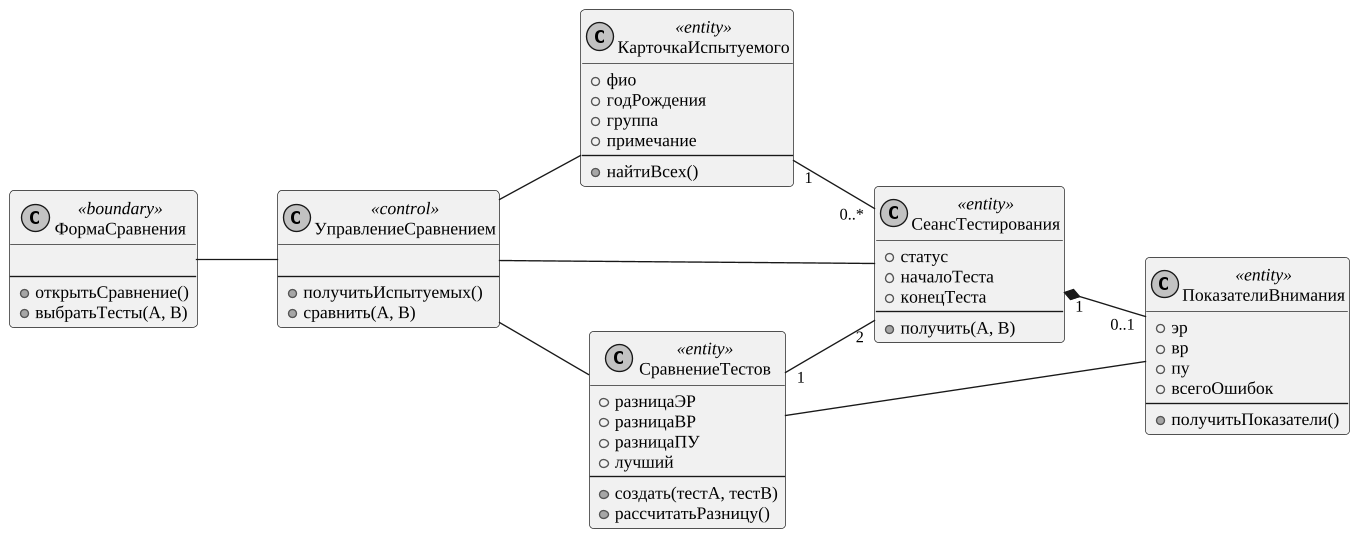

The diagram above was rendered by PlantUML. Its source (embedded in the PNG):
@startuml
skinparam monochrome true
skinparam shadowing false
skinparam defaultFontName "Liberation Serif"
skinparam defaultFontSize 13
skinparam dpi 130
skinparam ArrowFontSize 12
skinparam roundcorner 6
skinparam wrapWidth 320
left to right direction
class ФормаСравнения <<boundary>> {

--
+ открытьСравнение()
+ выбратьТесты(A, B)
}
class УправлениеСравнением <<control>> {

--
+ получитьИспытуемых()
+ сравнить(A, B)
}
class КарточкаИспытуемого <<entity>> {
+ фио
+ годРождения
+ группа
+ примечание
--
+ найтиВсех()
}
class СеансТестирования <<entity>> {
+ статус
+ началоТеста
+ конецТеста
--
+ получить(A, B)
}
class СравнениеТестов <<entity>> {
+ разницаЭР
+ разницаВР
+ разницаПУ
+ лучший
--
+ создать(тестA, тестB)
+ рассчитатьРазницу()
}
class ПоказателиВнимания <<entity>> {
+ эр
+ вр
+ пу
+ всегоОшибок
--
+ получитьПоказатели()
}
ФормаСравнения -- УправлениеСравнением
УправлениеСравнением -- КарточкаИспытуемого
УправлениеСравнением -- СеансТестирования
УправлениеСравнением -- СравнениеТестов
СравнениеТестов -- ПоказателиВнимания
КарточкаИспытуемого "1" -- "0..*" СеансТестирования
СеансТестирования "1" *-- "0..1" ПоказателиВнимания
СравнениеТестов "1" -- "2" СеансТестирования
@enduml